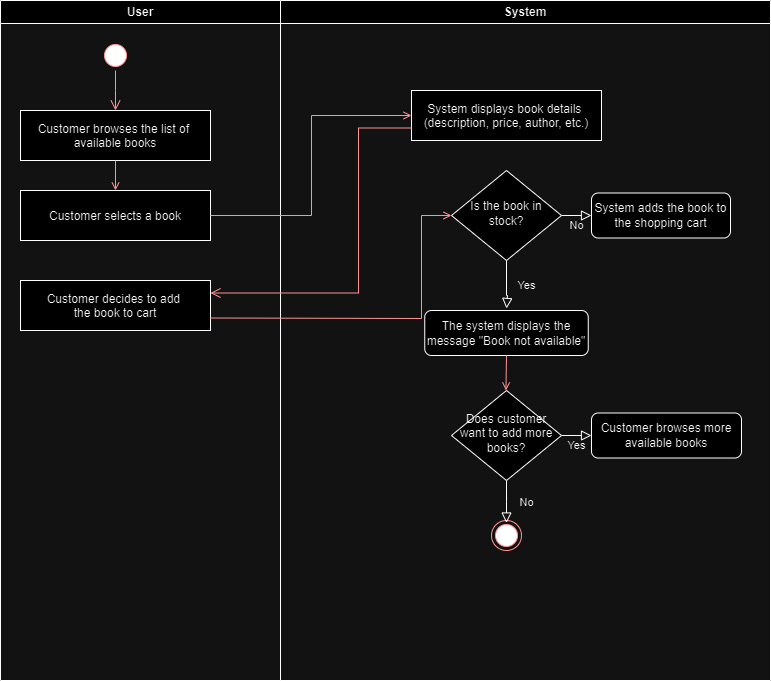

The diagram above was exported from draw.io. Its source (the exported page's mxGraphModel, read from the mxfile embedded in the PNG):
<mxGraphModel dx="1434" dy="790" grid="1" gridSize="10" guides="1" tooltips="1" connect="1" arrows="1" fold="1" page="1" pageScale="1" pageWidth="827" pageHeight="1169" math="0" shadow="0">
  <root>
    <mxCell id="0" />
    <mxCell id="1" parent="0" />
    <mxCell id="LQgOT03TQaI6bjuI0I4i-1" value="User" style="swimlane;whiteSpace=wrap" vertex="1" parent="1">
      <mxGeometry x="29" y="20" width="280" height="680" as="geometry" />
    </mxCell>
    <mxCell id="LQgOT03TQaI6bjuI0I4i-2" value="" style="ellipse;shape=startState;fillColor=#000000;strokeColor=#ff0000;" vertex="1" parent="LQgOT03TQaI6bjuI0I4i-1">
      <mxGeometry x="100" y="40" width="30" height="30" as="geometry" />
    </mxCell>
    <mxCell id="LQgOT03TQaI6bjuI0I4i-3" value="" style="edgeStyle=elbowEdgeStyle;elbow=horizontal;verticalAlign=bottom;endArrow=open;endSize=8;strokeColor=#FF0000;endFill=1;rounded=0" edge="1" parent="LQgOT03TQaI6bjuI0I4i-1" source="LQgOT03TQaI6bjuI0I4i-2" target="LQgOT03TQaI6bjuI0I4i-4">
      <mxGeometry x="100" y="40" as="geometry">
        <mxPoint x="115" y="110" as="targetPoint" />
      </mxGeometry>
    </mxCell>
    <mxCell id="LQgOT03TQaI6bjuI0I4i-4" value="Customer browses the list of &#10;available books" style="" vertex="1" parent="LQgOT03TQaI6bjuI0I4i-1">
      <mxGeometry x="20" y="110" width="190" height="50" as="geometry" />
    </mxCell>
    <mxCell id="LQgOT03TQaI6bjuI0I4i-5" value="" style="endArrow=open;strokeColor=#FF0000;endFill=1;rounded=0;exitX=0.5;exitY=1;exitDx=0;exitDy=0;entryX=0.5;entryY=0;entryDx=0;entryDy=0;" edge="1" parent="LQgOT03TQaI6bjuI0I4i-1" source="LQgOT03TQaI6bjuI0I4i-4" target="LQgOT03TQaI6bjuI0I4i-12">
      <mxGeometry relative="1" as="geometry">
        <mxPoint x="250.00363636363647" y="110" as="sourcePoint" />
        <mxPoint x="350" y="135" as="targetPoint" />
      </mxGeometry>
    </mxCell>
    <mxCell id="LQgOT03TQaI6bjuI0I4i-12" value="Customer selects a book" style="" vertex="1" parent="LQgOT03TQaI6bjuI0I4i-1">
      <mxGeometry x="20" y="190" width="190" height="50" as="geometry" />
    </mxCell>
    <mxCell id="LQgOT03TQaI6bjuI0I4i-24" value="Customer decides to add &#10;the book to cart" style="" vertex="1" parent="LQgOT03TQaI6bjuI0I4i-1">
      <mxGeometry x="20" y="280" width="190" height="50" as="geometry" />
    </mxCell>
    <mxCell id="LQgOT03TQaI6bjuI0I4i-6" value="System" style="swimlane;whiteSpace=wrap" vertex="1" parent="1">
      <mxGeometry x="309" y="20" width="490" height="680" as="geometry" />
    </mxCell>
    <mxCell id="LQgOT03TQaI6bjuI0I4i-20" value="" style="ellipse;html=1;shape=endState;fillColor=#000000;strokeColor=#ff0000;" vertex="1" parent="LQgOT03TQaI6bjuI0I4i-6">
      <mxGeometry x="211" y="520" width="30" height="30" as="geometry" />
    </mxCell>
    <mxCell id="LQgOT03TQaI6bjuI0I4i-22" value="System displays book details &#10;(description, price, author, etc.)" style="" vertex="1" parent="LQgOT03TQaI6bjuI0I4i-6">
      <mxGeometry x="131" y="90" width="190" height="50" as="geometry" />
    </mxCell>
    <mxCell id="LQgOT03TQaI6bjuI0I4i-27" value="Yes" style="rounded=0;html=1;jettySize=auto;orthogonalLoop=1;fontSize=11;endArrow=block;endFill=0;endSize=8;strokeWidth=1;shadow=0;labelBackgroundColor=none;edgeStyle=orthogonalEdgeStyle;entryX=0.5;entryY=0;entryDx=0;entryDy=0;" edge="1" parent="LQgOT03TQaI6bjuI0I4i-6" source="LQgOT03TQaI6bjuI0I4i-29">
      <mxGeometry y="20" relative="1" as="geometry">
        <mxPoint as="offset" />
        <mxPoint x="226" y="308" as="targetPoint" />
        <Array as="points">
          <mxPoint x="226" y="295" />
          <mxPoint x="227" y="295" />
        </Array>
      </mxGeometry>
    </mxCell>
    <mxCell id="LQgOT03TQaI6bjuI0I4i-28" value="No" style="edgeStyle=orthogonalEdgeStyle;rounded=0;html=1;jettySize=auto;orthogonalLoop=1;fontSize=11;endArrow=block;endFill=0;endSize=8;strokeWidth=1;shadow=0;labelBackgroundColor=none;" edge="1" parent="LQgOT03TQaI6bjuI0I4i-6" source="LQgOT03TQaI6bjuI0I4i-29" target="LQgOT03TQaI6bjuI0I4i-30">
      <mxGeometry y="10" relative="1" as="geometry">
        <mxPoint as="offset" />
      </mxGeometry>
    </mxCell>
    <mxCell id="LQgOT03TQaI6bjuI0I4i-29" value="Is the book in stock?" style="rhombus;whiteSpace=wrap;html=1;shadow=0;fontFamily=Helvetica;fontSize=12;align=center;strokeWidth=1;spacing=6;spacingTop=-4;" vertex="1" parent="LQgOT03TQaI6bjuI0I4i-6">
      <mxGeometry x="171" y="170" width="110" height="90" as="geometry" />
    </mxCell>
    <mxCell id="LQgOT03TQaI6bjuI0I4i-30" value="System adds the book to the shopping cart" style="rounded=1;whiteSpace=wrap;html=1;fontSize=12;glass=0;strokeWidth=1;shadow=0;" vertex="1" parent="LQgOT03TQaI6bjuI0I4i-6">
      <mxGeometry x="311" y="192.5" width="139" height="45" as="geometry" />
    </mxCell>
    <mxCell id="LQgOT03TQaI6bjuI0I4i-39" value="The system displays the message &quot;Book not available&quot;" style="rounded=1;whiteSpace=wrap;html=1;fontSize=12;glass=0;strokeWidth=1;shadow=0;" vertex="1" parent="LQgOT03TQaI6bjuI0I4i-6">
      <mxGeometry x="144.25" y="310" width="163.5" height="45" as="geometry" />
    </mxCell>
    <mxCell id="LQgOT03TQaI6bjuI0I4i-44" value="No" style="rounded=0;html=1;jettySize=auto;orthogonalLoop=1;fontSize=11;endArrow=block;endFill=0;endSize=8;strokeWidth=1;shadow=0;labelBackgroundColor=none;edgeStyle=orthogonalEdgeStyle;" edge="1" parent="LQgOT03TQaI6bjuI0I4i-6" source="LQgOT03TQaI6bjuI0I4i-46">
      <mxGeometry y="20" relative="1" as="geometry">
        <mxPoint as="offset" />
        <mxPoint x="226" y="522.5" as="targetPoint" />
      </mxGeometry>
    </mxCell>
    <mxCell id="LQgOT03TQaI6bjuI0I4i-45" value="Yes" style="edgeStyle=orthogonalEdgeStyle;rounded=0;html=1;jettySize=auto;orthogonalLoop=1;fontSize=11;endArrow=block;endFill=0;endSize=8;strokeWidth=1;shadow=0;labelBackgroundColor=none;" edge="1" parent="LQgOT03TQaI6bjuI0I4i-6" source="LQgOT03TQaI6bjuI0I4i-46" target="LQgOT03TQaI6bjuI0I4i-47">
      <mxGeometry y="10" relative="1" as="geometry">
        <mxPoint as="offset" />
      </mxGeometry>
    </mxCell>
    <mxCell id="LQgOT03TQaI6bjuI0I4i-46" value="Does customer want to add more books?" style="rhombus;whiteSpace=wrap;html=1;shadow=0;fontFamily=Helvetica;fontSize=12;align=center;strokeWidth=1;spacing=6;spacingTop=-4;" vertex="1" parent="LQgOT03TQaI6bjuI0I4i-6">
      <mxGeometry x="171" y="390" width="110" height="90" as="geometry" />
    </mxCell>
    <mxCell id="LQgOT03TQaI6bjuI0I4i-47" value="Customer browses more available books" style="rounded=1;whiteSpace=wrap;html=1;fontSize=12;glass=0;strokeWidth=1;shadow=0;" vertex="1" parent="LQgOT03TQaI6bjuI0I4i-6">
      <mxGeometry x="311" y="412.5" width="150" height="45" as="geometry" />
    </mxCell>
    <mxCell id="LQgOT03TQaI6bjuI0I4i-48" value="" style="endArrow=open;strokeColor=#FF0000;endFill=1;rounded=0;exitX=0.5;exitY=1;exitDx=0;exitDy=0;entryX=0.495;entryY=0;entryDx=0;entryDy=0;entryPerimeter=0;" edge="1" parent="LQgOT03TQaI6bjuI0I4i-6" source="LQgOT03TQaI6bjuI0I4i-39" target="LQgOT03TQaI6bjuI0I4i-46">
      <mxGeometry relative="1" as="geometry">
        <mxPoint x="225.5" y="355" as="sourcePoint" />
        <mxPoint x="225.5" y="385" as="targetPoint" />
      </mxGeometry>
    </mxCell>
    <mxCell id="LQgOT03TQaI6bjuI0I4i-23" value="" style="endArrow=open;strokeColor=#FF0000;endFill=1;rounded=0;exitX=1;exitY=0.5;exitDx=0;exitDy=0;entryX=0;entryY=0.5;entryDx=0;entryDy=0;" edge="1" parent="1" source="LQgOT03TQaI6bjuI0I4i-12" target="LQgOT03TQaI6bjuI0I4i-22">
      <mxGeometry relative="1" as="geometry">
        <mxPoint x="143.5" y="260" as="sourcePoint" />
        <mxPoint x="143.5" y="290" as="targetPoint" />
        <Array as="points">
          <mxPoint x="340" y="235" />
          <mxPoint x="340" y="135" />
        </Array>
      </mxGeometry>
    </mxCell>
    <mxCell id="LQgOT03TQaI6bjuI0I4i-25" value="" style="edgeStyle=elbowEdgeStyle;elbow=horizontal;verticalAlign=bottom;endArrow=open;endSize=8;strokeColor=#FF0000;endFill=1;rounded=0;entryX=1;entryY=0.25;entryDx=0;entryDy=0;exitX=0;exitY=0.75;exitDx=0;exitDy=0;" edge="1" parent="1" source="LQgOT03TQaI6bjuI0I4i-22" target="LQgOT03TQaI6bjuI0I4i-24">
      <mxGeometry x="100" y="40" as="geometry">
        <mxPoint x="534.5" y="200" as="targetPoint" />
        <mxPoint x="534.5" y="160" as="sourcePoint" />
        <Array as="points">
          <mxPoint x="387" y="230" />
        </Array>
      </mxGeometry>
    </mxCell>
    <mxCell id="LQgOT03TQaI6bjuI0I4i-26" value="" style="endArrow=open;strokeColor=#FF0000;endFill=1;rounded=0;exitX=1;exitY=0.75;exitDx=0;exitDy=0;entryX=0;entryY=0.5;entryDx=0;entryDy=0;" edge="1" parent="1" source="LQgOT03TQaI6bjuI0I4i-24" target="LQgOT03TQaI6bjuI0I4i-29">
      <mxGeometry relative="1" as="geometry">
        <mxPoint x="220" y="400" as="sourcePoint" />
        <mxPoint x="480" y="240" as="targetPoint" />
        <Array as="points">
          <mxPoint x="450" y="338" />
          <mxPoint x="450" y="235" />
        </Array>
      </mxGeometry>
    </mxCell>
  </root>
</mxGraphModel>